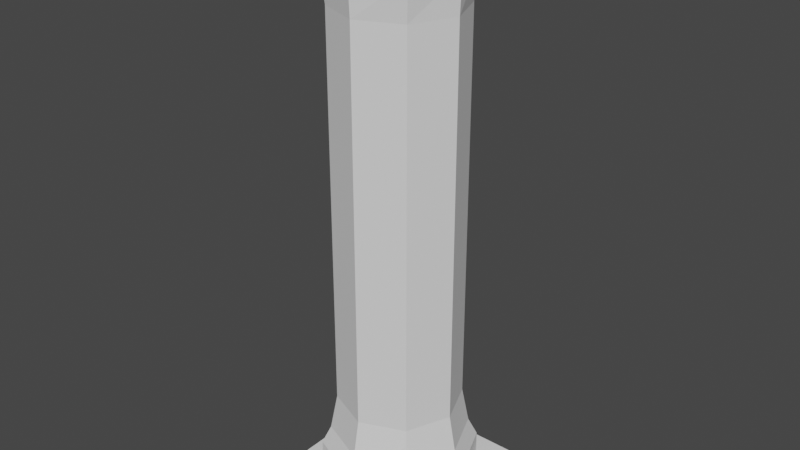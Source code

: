 # Source: column_raw.blend  (saved by Blender 2.92.15; exported with 4.5.12 LTS)
import bpy
from mathutils import Matrix  # noqa: F401  (used for matrix-valued properties, if any)

bpy.ops.wm.read_factory_settings(use_empty=True)
scene = bpy.context.scene
scene.name = 'Scene'

# ---- collections
col_collection = bpy.data.collections.new('Collection'); scene.collection.children.link(col_collection)

# ---- world
world_world = bpy.data.worlds.new('World'); scene.world = world_world
world_world.use_nodes = True; world_world.node_tree.nodes.clear()
_N = world_world.node_tree.nodes; _L = world_world.node_tree.links
n0 = _N.new('ShaderNodeOutputWorld'); n0.name = 'World Output'; n0.location = (300, 300)
n1 = _N.new('ShaderNodeBackground'); n1.name = 'Background'; n1.location = (10, 300)
n1.inputs[0].default_value = (0.05088, 0.05088, 0.05088, 1.0)
_L.new(n1.outputs[0], n0.inputs[0])
n0.is_active_output = True
world_world.color = (0.05088, 0.05088, 0.05088)
world_world.use_sun_shadow = False
world_world.sun_shadow_jitter_overblur = 0.0

# ---- meshes
me_cylinder = bpy.data.meshes.new('Cylinder')
me_cylinder.from_pydata([(0.0, 1.5, -4.5), (0.0, 1.5, 5.0), (1.061, 1.061, -4.5), (1.061, 1.061, 5.0), (1.5, -6.557e-08, -4.5), (1.5, -6.557e-08, 5.0), (1.061, -1.061, -4.5), (1.061, -1.061, 5.0), (-1.311e-07, -1.5, -4.5), (-1.311e-07, -1.5, 5.0), (-1.061, -1.061, -4.5), (-1.061, -1.061, 5.0), (-1.5, 1.789e-08, -4.5), (-1.5, 1.789e-08, 5.0), (-1.061, 1.061, -4.5), (-1.061, 1.061, 5.0)], [], [(0, 1, 3, 2), (2, 3, 5, 4), (4, 5, 7, 6), (6, 7, 9, 8), (8, 9, 11, 10), (10, 11, 13, 12), (12, 13, 15, 14), (14, 15, 1, 0)])
_uv = me_cylinder.uv_layers.new(name='UVMap')
_uv.uv.foreach_set('vector', [1.0, 0.5, 1.0, 1.0, 0.875, 1.0, 0.875, 0.5, 0.875, 0.5, 0.875, 1.0, 0.75, 1.0, 0.75, 0.5, 0.75, 0.5, 0.75, 1.0, 0.625, 1.0, 0.625, 0.5, 0.625, 0.5, 0.625, 1.0, 0.5, 1.0, 0.5, 0.5, 0.5, 0.5, 0.5, 1.0, 0.375, 1.0, 0.375, 0.5, 0.375, 0.5, 0.375, 1.0, 0.25, 1.0, 0.25, 0.5, 0.25, 0.5, 0.25, 1.0, 0.125, 1.0, 0.125, 0.5, 0.125, 0.5, 0.125, 1.0, 0.0, 1.0, 0.0, 0.5])
me_cylinder.use_remesh_fix_poles = True
me_cylinder.use_remesh_preserve_attributes = False
me_cylinder.use_mirror_vertex_groups = False
me_cylinder.update()
me_cube = bpy.data.meshes.new('Cube')
me_cube.from_pydata([(-2.0, -2.0, -1.5), (-2.0, -2.0, -1.0), (-2.0, 2.0, -1.5), (-2.0, 2.0, -1.0), (2.0, -2.0, -1.5), (2.0, -2.0, -1.0), (2.0, 2.0, -1.5), (2.0, 2.0, -1.0)], [], [(0, 1, 3, 2), (2, 3, 7, 6), (6, 7, 5, 4), (4, 5, 1, 0), (2, 6, 4, 0), (7, 3, 1, 5)])
_uv = me_cube.uv_layers.new(name='UVMap')
_uv.uv.foreach_set('vector', [0.375, 0.0, 0.625, 0.0, 0.625, 0.25, 0.375, 0.25, 0.375, 0.25, 0.625, 0.25, 0.625, 0.5, 0.375, 0.5, 0.375, 0.5, 0.625, 0.5, 0.625, 0.75, 0.375, 0.75, 0.375, 0.75, 0.625, 0.75, 0.625, 1.0, 0.375, 1.0, 0.125, 0.5, 0.375, 0.5, 0.375, 0.75, 0.125, 0.75, 0.625, 0.5, 0.875, 0.5, 0.875, 0.75, 0.625, 0.75])
me_cube.use_remesh_fix_poles = True
me_cube.use_remesh_preserve_attributes = False
me_cube.use_mirror_vertex_groups = False
me_cube.update()
me_cylinder_001 = bpy.data.meshes.new('Cylinder.001')
me_cylinder_001.from_pydata([(2.453e-09, 1.893, -1.0), (-3.725e-09, 1.5, 1.0), (1.339, 1.339, -1.0), (1.061, 1.061, 1.0), (1.893, -8.195e-08, -1.0), (1.5, -6.184e-08, 1.0), (1.339, -1.339, -1.0), (1.061, -1.061, 1.0), (-1.63e-07, -1.893, -1.0), (-1.349e-07, -1.5, 1.0), (-1.339, -1.339, -1.0), (-1.061, -1.061, 1.0), (-1.893, 2.337e-08, -1.0), (-1.5, 2.161e-08, 1.0), (-1.339, 1.339, -1.0), (-1.061, 1.061, 1.0), (2.453e-09, 1.893, -0.3333), (7.929e-10, 1.67, 0.1128), (1.181, 1.181, 0.1128), (1.339, 1.339, -0.3333), (1.67, -7.055e-08, 0.1128), (1.893, -8.195e-08, -0.3333), (1.181, -1.181, 0.1128), (1.339, -1.339, -0.3333), (-1.452e-07, -1.67, 0.1128), (-1.63e-07, -1.893, -0.3333), (-1.181, -1.181, 0.1128), (-1.339, -1.339, -0.3333), (-1.67, 2.237e-08, 0.1128), (-1.893, 2.337e-08, -0.3333), (-1.181, 1.181, 0.1128), (-1.339, 1.339, -0.3333)], [], [(17, 1, 3, 18), (18, 3, 5, 20), (20, 5, 7, 22), (22, 7, 9, 24), (24, 9, 11, 26), (26, 11, 13, 28), (28, 13, 15, 30), (30, 15, 1, 17), (14, 31, 16, 0), (31, 30, 17, 16), (12, 29, 31, 14), (29, 28, 30, 31), (10, 27, 29, 12), (27, 26, 28, 29), (8, 25, 27, 10), (25, 24, 26, 27), (6, 23, 25, 8), (23, 22, 24, 25), (4, 21, 23, 6), (21, 20, 22, 23), (2, 19, 21, 4), (19, 18, 20, 21), (0, 16, 19, 2), (16, 17, 18, 19)])
_uv = me_cylinder_001.uv_layers.new(name='UVMap')
_uv.uv.foreach_set('vector', [1.0, 0.8333, 1.0, 1.0, 0.875, 1.0, 0.875, 0.8333, 0.875, 0.8333, 0.875, 1.0, 0.75, 1.0, 0.75, 0.8333, 0.75, 0.8333, 0.75, 1.0, 0.625, 1.0, 0.625, 0.8333, 0.625, 0.8333, 0.625, 1.0, 0.5, 1.0, 0.5, 0.8333, 0.5, 0.8333, 0.5, 1.0, 0.375, 1.0, 0.375, 0.8333, 0.375, 0.8333, 0.375, 1.0, 0.25, 1.0, 0.25, 0.8333, 0.25, 0.8333, 0.25, 1.0, 0.125, 1.0, 0.125, 0.8333, 0.125, 0.8333, 0.125, 1.0, 0.0, 1.0, 0.0, 0.8333, 0.125, 0.5, 0.125, 0.6667, 0.0, 0.6667, 0.0, 0.5, 0.125, 0.6667, 0.125, 0.8333, 0.0, 0.8333, 0.0, 0.6667, 0.25, 0.5, 0.25, 0.6667, 0.125, 0.6667, 0.125, 0.5, 0.25, 0.6667, 0.25, 0.8333, 0.125, 0.8333, 0.125, 0.6667, 0.375, 0.5, 0.375, 0.6667, 0.25, 0.6667, 0.25, 0.5, 0.375, 0.6667, 0.375, 0.8333, 0.25, 0.8333, 0.25, 0.6667, 0.5, 0.5, 0.5, 0.6667, 0.375, 0.6667, 0.375, 0.5, 0.5, 0.6667, 0.5, 0.8333, 0.375, 0.8333, 0.375, 0.6667, 0.625, 0.5, 0.625, 0.6667, 0.5, 0.6667, 0.5, 0.5, 0.625, 0.6667, 0.625, 0.8333, 0.5, 0.8333, 0.5, 0.6667, 0.75, 0.5, 0.75, 0.6667, 0.625, 0.6667, 0.625, 0.5, 0.75, 0.6667, 0.75, 0.8333, 0.625, 0.8333, 0.625, 0.6667, 0.875, 0.5, 0.875, 0.6667, 0.75, 0.6667, 0.75, 0.5, 0.875, 0.6667, 0.875, 0.8333, 0.75, 0.8333, 0.75, 0.6667, 1.0, 0.5, 1.0, 0.6667, 0.875, 0.6667, 0.875, 0.5, 1.0, 0.6667, 1.0, 0.8333, 0.875, 0.8333, 0.875, 0.6667])
me_cylinder_001.use_remesh_fix_poles = True
me_cylinder_001.use_remesh_preserve_attributes = False
me_cylinder_001.use_mirror_vertex_groups = False
me_cylinder_001.update()
me_cylinder_002 = bpy.data.meshes.new('Cylinder.002')
me_cylinder_002.from_pydata([(-2.35e-09, 1.841, -1.0), (-3.725e-09, 1.5, 1.0), (1.841, 1.841, -1.0), (1.061, 1.061, 1.0), (1.841, -7.754e-08, -1.0), (1.5, -6.184e-08, 1.0), (1.841, -1.841, -1.0), (1.061, -1.061, 1.0), (-1.613e-07, -1.841, -1.0), (-1.349e-07, -1.5, 1.0), (-1.841, -1.841, -1.0), (-1.061, -1.061, 1.0), (-1.841, 2.363e-08, -1.0), (-1.5, 2.161e-08, 1.0), (-1.841, 1.841, -1.0), (-1.061, 1.061, 1.0), (-1.607e-08, 1.605, -0.3333), (-8.38e-09, 1.543, 0.1128), (1.133, 1.133, 0.1128), (1.298, 1.298, -0.3333), (1.543, -6.288e-08, 0.1128), (1.605, -6.494e-08, -0.3333), (1.133, -1.133, 0.1128), (1.298, -1.298, -0.3333), (-1.432e-07, -1.543, 0.1128), (-1.564e-07, -1.605, -0.3333), (-1.133, -1.133, 0.1128), (-1.298, -1.298, -0.3333), (-1.543, 2.294e-08, 0.1128), (-1.605, 2.435e-08, -0.3333), (-1.133, 1.133, 0.1128), (-1.298, 1.298, -0.3333)], [], [(17, 1, 3, 18), (18, 3, 5, 20), (20, 5, 7, 22), (22, 7, 9, 24), (24, 9, 11, 26), (26, 11, 13, 28), (28, 13, 15, 30), (30, 15, 1, 17), (0, 2, 4, 6, 8, 10, 12, 14), (14, 31, 16, 0), (31, 30, 17, 16), (12, 29, 31, 14), (29, 28, 30, 31), (10, 27, 29, 12), (27, 26, 28, 29), (8, 25, 27, 10), (25, 24, 26, 27), (6, 23, 25, 8), (23, 22, 24, 25), (4, 21, 23, 6), (21, 20, 22, 23), (2, 19, 21, 4), (19, 18, 20, 21), (0, 16, 19, 2), (16, 17, 18, 19)])
_uv = me_cylinder_002.uv_layers.new(name='UVMap')
_uv.uv.foreach_set('vector', [1.0, 0.8333, 1.0, 1.0, 0.875, 1.0, 0.875, 0.8333, 0.875, 0.8333, 0.875, 1.0, 0.75, 1.0, 0.75, 0.8333, 0.75, 0.8333, 0.75, 1.0, 0.625, 1.0, 0.625, 0.8333, 0.625, 0.8333, 0.625, 1.0, 0.5, 1.0, 0.5, 0.8333, 0.5, 0.8333, 0.5, 1.0, 0.375, 1.0, 0.375, 0.8333, 0.375, 0.8333, 0.375, 1.0, 0.25, 1.0, 0.25, 0.8333, 0.25, 0.8333, 0.25, 1.0, 0.125, 1.0, 0.125, 0.8333, 0.125, 0.8333, 0.125, 1.0, 0.0, 1.0, 0.0, 0.8333, 0.75, 0.49, 0.9197, 0.4197, 0.99, 0.25, 0.9197, 0.08029, 0.75, 0.01, 0.5803, 0.08029, 0.51, 0.25, 0.5803, 0.4197, 0.125, 0.5, 0.125, 0.6667, 0.0, 0.6667, 0.0, 0.5, 0.125, 0.6667, 0.125, 0.8333, 0.0, 0.8333, 0.0, 0.6667, 0.25, 0.5, 0.25, 0.6667, 0.125, 0.6667, 0.125, 0.5, 0.25, 0.6667, 0.25, 0.8333, 0.125, 0.8333, 0.125, 0.6667, 0.375, 0.5, 0.375, 0.6667, 0.25, 0.6667, 0.25, 0.5, 0.375, 0.6667, 0.375, 0.8333, 0.25, 0.8333, 0.25, 0.6667, 0.5, 0.5, 0.5, 0.6667, 0.375, 0.6667, 0.375, 0.5, 0.5, 0.6667, 0.5, 0.8333, 0.375, 0.8333, 0.375, 0.6667, 0.625, 0.5, 0.625, 0.6667, 0.5, 0.6667, 0.5, 0.5, 0.625, 0.6667, 0.625, 0.8333, 0.5, 0.8333, 0.5, 0.6667, 0.75, 0.5, 0.75, 0.6667, 0.625, 0.6667, 0.625, 0.5, 0.75, 0.6667, 0.75, 0.8333, 0.625, 0.8333, 0.625, 0.6667, 0.875, 0.5, 0.875, 0.6667, 0.75, 0.6667, 0.75, 0.5, 0.875, 0.6667, 0.875, 0.8333, 0.75, 0.8333, 0.75, 0.6667, 1.0, 0.5, 1.0, 0.6667, 0.875, 0.6667, 0.875, 0.5, 1.0, 0.6667, 1.0, 0.8333, 0.875, 0.8333, 0.875, 0.6667])
me_cylinder_002.use_remesh_fix_poles = True
me_cylinder_002.use_remesh_preserve_attributes = False
me_cylinder_002.use_mirror_vertex_groups = False
me_cylinder_002.update()

# ---- objects
ob_cylinder = bpy.data.objects.new('Cylinder', me_cylinder)
ob_cube = bpy.data.objects.new('Cube', me_cube)
ob_cylinder_001 = bpy.data.objects.new('Cylinder.001', me_cylinder_001)
ob_cylinder_002 = bpy.data.objects.new('Cylinder.002', me_cylinder_002)

# ---- transforms, parenting, visibility, modifiers, constraints
ob_cylinder.location = (0.0, 0.0, 0.0)
ob_cylinder.lineart.crease_threshold = 0.0
ob_cube.location = (0.0, 0.0, -5.5)
ob_cube.lineart.crease_threshold = 0.0
ob_cylinder_001.location = (0.0, 0.0, -5.5)
ob_cylinder_001.lineart.crease_threshold = 0.0
ob_cylinder_002.location = (0.0, 0.0, 6.0)
ob_cylinder_002.scale = (1.0, 1.0, -1.0)
ob_cylinder_002.lineart.crease_threshold = 0.0

# ---- collection membership
col_collection.objects.link(ob_cylinder)
col_collection.objects.link(ob_cube)
col_collection.objects.link(ob_cylinder_001)
col_collection.objects.link(ob_cylinder_002)

# ---- scene / render settings (as saved in the file)
scene.frame_start = 1; scene.frame_end = 250; scene.frame_set(1)
scene.render.engine = 'BLENDER_EEVEE_NEXT'
scene.cycles.use_denoising = False
scene.cycles.samples = 128
scene.cycles.sampling_pattern = 'TABULATED_SOBOL'
scene.cycles.use_adaptive_sampling = False
scene.cycles.use_light_tree = False
scene.view_settings.view_transform = 'Filmic'
bpy.context.view_layer.update()

# ---- added for rendering (the .blend has no active camera and no usable light): camera, sun
cam_auto = bpy.data.cameras.new('AutoCamera')
cam_auto.lens = 50.0
cam_auto.sensor_width = 36.0
cam_auto.clip_end = 1000.0
ob_auto_camera = bpy.data.objects.new('AutoCamera', cam_auto)
scene.collection.objects.link(ob_auto_camera)
ob_auto_camera.location = (13.9706, -16.7647, 11.1765)
ob_auto_camera.rotation_euler = (1.09748, -7.21219e-08, 0.694738)
scene.camera = ob_auto_camera
light_auto_sun = bpy.data.lights.new('AutoSun', 'SUN')
light_auto_sun.energy = 3.0
light_auto_sun.angle = 0.0523599
ob_auto_sun = bpy.data.objects.new('AutoSun', light_auto_sun)
scene.collection.objects.link(ob_auto_sun)
ob_auto_sun.rotation_euler = (0.872665, 0.174533, 0.523599)
bpy.context.view_layer.update()
